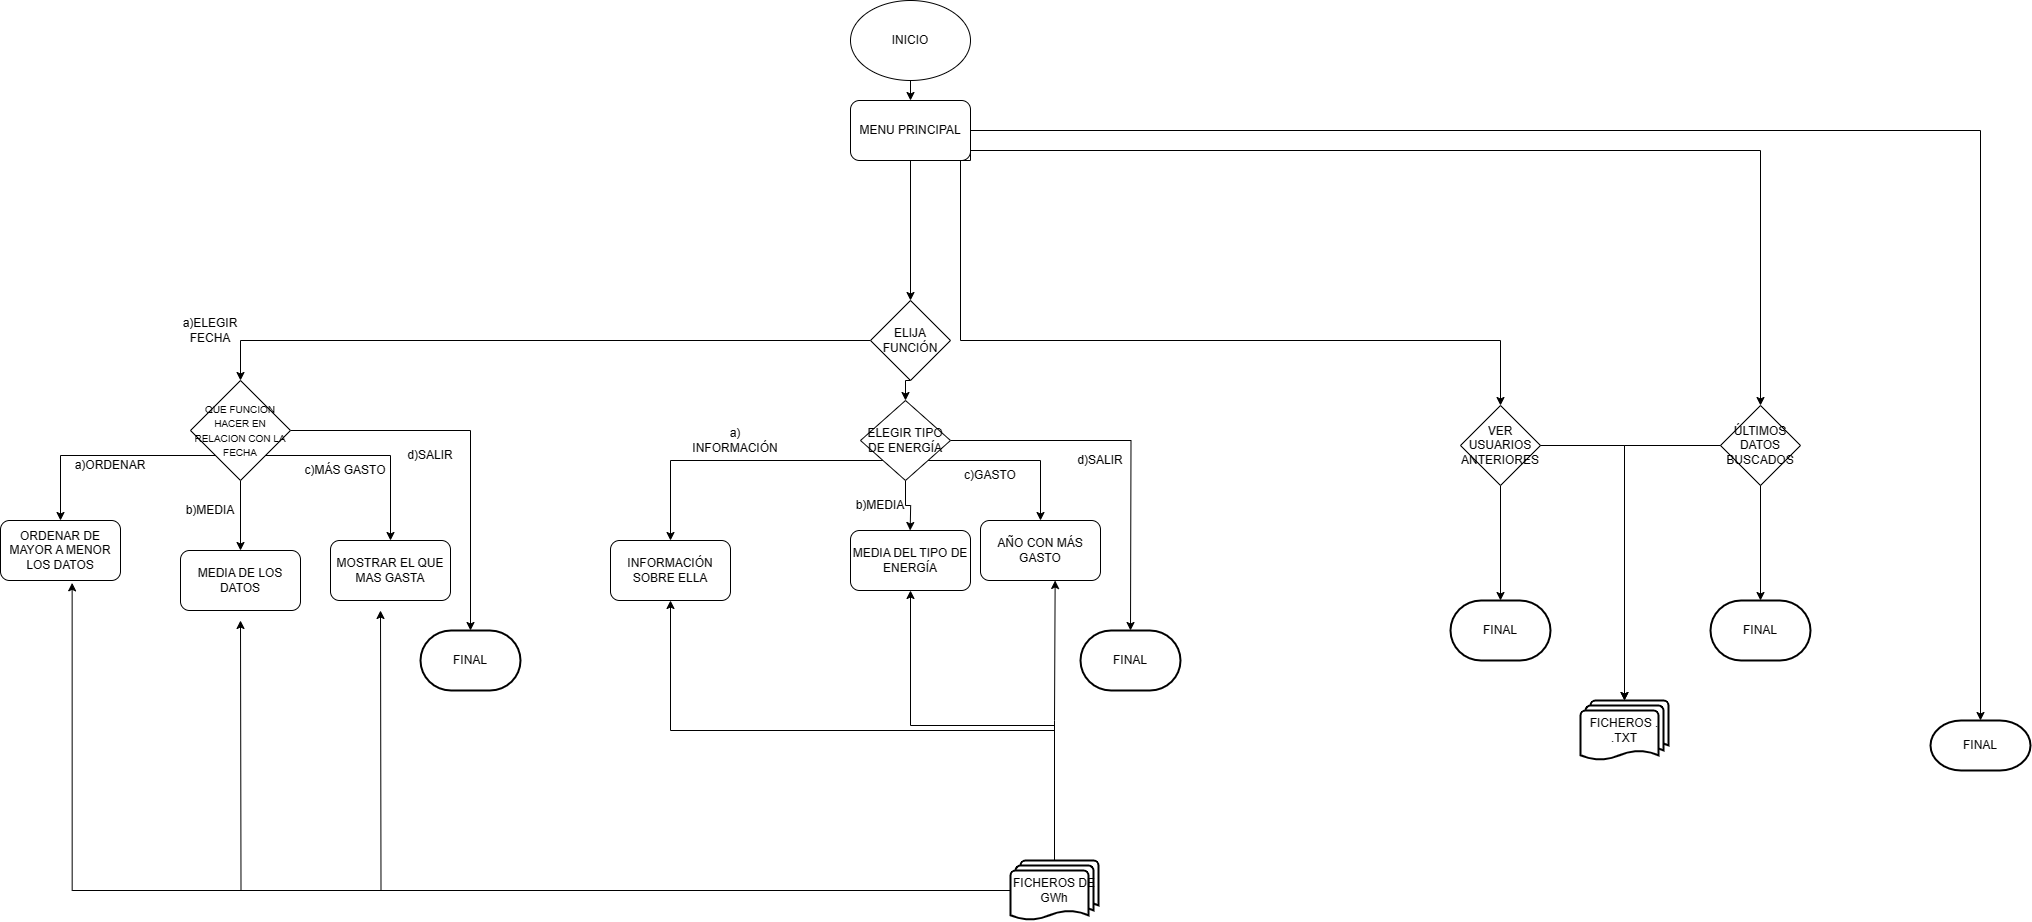

The diagram above was exported from draw.io. Its source (the exported page's mxGraphModel, read from the mxfile embedded in the PNG):
<mxGraphModel dx="2577" dy="915" grid="1" gridSize="10" guides="1" tooltips="1" connect="1" arrows="1" fold="1" page="1" pageScale="1" pageWidth="827" pageHeight="1169" math="0" shadow="0">
  <root>
    <mxCell id="0" />
    <mxCell id="1" parent="0" />
    <mxCell id="IpUC4_d0LnTNgPalihhx-1" value="INICIO" style="ellipse;whiteSpace=wrap;html=1;" parent="1" vertex="1">
      <mxGeometry x="340" width="120" height="80" as="geometry" />
    </mxCell>
    <mxCell id="IpUC4_d0LnTNgPalihhx-2" value="" style="endArrow=classic;html=1;exitX=0.5;exitY=1;exitDx=0;exitDy=0;" parent="1" source="IpUC4_d0LnTNgPalihhx-1" target="IpUC4_d0LnTNgPalihhx-3" edge="1">
      <mxGeometry width="50" height="50" relative="1" as="geometry">
        <mxPoint x="414" y="140" as="sourcePoint" />
        <mxPoint x="400" y="150" as="targetPoint" />
      </mxGeometry>
    </mxCell>
    <mxCell id="IpUC4_d0LnTNgPalihhx-3" value="MENU PRINCIPAL" style="rounded=1;whiteSpace=wrap;html=1;" parent="1" vertex="1">
      <mxGeometry x="340" y="100" width="120" height="60" as="geometry" />
    </mxCell>
    <mxCell id="IpUC4_d0LnTNgPalihhx-4" value="" style="endArrow=classic;html=1;exitX=0.5;exitY=1;exitDx=0;exitDy=0;" parent="1" source="IpUC4_d0LnTNgPalihhx-3" target="IpUC4_d0LnTNgPalihhx-5" edge="1">
      <mxGeometry width="50" height="50" relative="1" as="geometry">
        <mxPoint x="390" y="260" as="sourcePoint" />
        <mxPoint x="400" y="230" as="targetPoint" />
      </mxGeometry>
    </mxCell>
    <mxCell id="IpUC4_d0LnTNgPalihhx-20" style="edgeStyle=orthogonalEdgeStyle;rounded=0;orthogonalLoop=1;jettySize=auto;html=1;exitX=0.5;exitY=1;exitDx=0;exitDy=0;entryX=0.5;entryY=0;entryDx=0;entryDy=0;" parent="1" source="IpUC4_d0LnTNgPalihhx-5" target="IpUC4_d0LnTNgPalihhx-22" edge="1">
      <mxGeometry relative="1" as="geometry">
        <mxPoint x="400" y="390" as="targetPoint" />
      </mxGeometry>
    </mxCell>
    <mxCell id="IpUC4_d0LnTNgPalihhx-25" style="edgeStyle=orthogonalEdgeStyle;rounded=0;orthogonalLoop=1;jettySize=auto;html=1;exitX=0;exitY=0.5;exitDx=0;exitDy=0;entryX=0.5;entryY=0;entryDx=0;entryDy=0;" parent="1" source="IpUC4_d0LnTNgPalihhx-5" target="IpUC4_d0LnTNgPalihhx-9" edge="1">
      <mxGeometry relative="1" as="geometry">
        <Array as="points">
          <mxPoint x="-270" y="340" />
        </Array>
      </mxGeometry>
    </mxCell>
    <mxCell id="IpUC4_d0LnTNgPalihhx-26" style="edgeStyle=orthogonalEdgeStyle;rounded=0;orthogonalLoop=1;jettySize=auto;html=1;entryX=0.5;entryY=0;entryDx=0;entryDy=0;" parent="1" target="IpUC4_d0LnTNgPalihhx-24" edge="1">
      <mxGeometry relative="1" as="geometry">
        <Array as="points">
          <mxPoint x="400" y="160" />
          <mxPoint x="450" y="160" />
          <mxPoint x="450" y="340" />
          <mxPoint x="990" y="340" />
        </Array>
        <mxPoint x="400" y="170" as="sourcePoint" />
      </mxGeometry>
    </mxCell>
    <mxCell id="IpUC4_d0LnTNgPalihhx-5" value="ELIJA FUNCIÓN" style="rhombus;whiteSpace=wrap;html=1;" parent="1" vertex="1">
      <mxGeometry x="360" y="300" width="80" height="80" as="geometry" />
    </mxCell>
    <mxCell id="IpUC4_d0LnTNgPalihhx-8" value="a)ELEGIR FECHA" style="text;html=1;strokeColor=none;fillColor=none;align=center;verticalAlign=middle;whiteSpace=wrap;rounded=0;" parent="1" vertex="1">
      <mxGeometry x="-320" y="320" width="40" height="20" as="geometry" />
    </mxCell>
    <mxCell id="IpUC4_d0LnTNgPalihhx-11" style="edgeStyle=orthogonalEdgeStyle;rounded=0;orthogonalLoop=1;jettySize=auto;html=1;exitX=0;exitY=1;exitDx=0;exitDy=0;" parent="1" source="IpUC4_d0LnTNgPalihhx-9" target="IpUC4_d0LnTNgPalihhx-12" edge="1">
      <mxGeometry relative="1" as="geometry">
        <mxPoint x="-260" y="540" as="targetPoint" />
      </mxGeometry>
    </mxCell>
    <mxCell id="IpUC4_d0LnTNgPalihhx-14" style="edgeStyle=orthogonalEdgeStyle;rounded=0;orthogonalLoop=1;jettySize=auto;html=1;exitX=0.5;exitY=1;exitDx=0;exitDy=0;" parent="1" source="IpUC4_d0LnTNgPalihhx-9" target="IpUC4_d0LnTNgPalihhx-15" edge="1">
      <mxGeometry relative="1" as="geometry">
        <mxPoint x="-170" y="500" as="targetPoint" />
      </mxGeometry>
    </mxCell>
    <mxCell id="IpUC4_d0LnTNgPalihhx-17" style="edgeStyle=orthogonalEdgeStyle;rounded=0;orthogonalLoop=1;jettySize=auto;html=1;exitX=1;exitY=1;exitDx=0;exitDy=0;" parent="1" source="IpUC4_d0LnTNgPalihhx-9" target="IpUC4_d0LnTNgPalihhx-18" edge="1">
      <mxGeometry relative="1" as="geometry">
        <mxPoint x="-50" y="540" as="targetPoint" />
      </mxGeometry>
    </mxCell>
    <mxCell id="IpUC4_d0LnTNgPalihhx-29" style="edgeStyle=orthogonalEdgeStyle;rounded=0;orthogonalLoop=1;jettySize=auto;html=1;exitX=1;exitY=0.5;exitDx=0;exitDy=0;" parent="1" source="IpUC4_d0LnTNgPalihhx-9" edge="1">
      <mxGeometry relative="1" as="geometry">
        <mxPoint x="-40" y="630" as="targetPoint" />
        <Array as="points">
          <mxPoint x="-40" y="430" />
        </Array>
      </mxGeometry>
    </mxCell>
    <mxCell id="IpUC4_d0LnTNgPalihhx-9" value="&lt;font style=&quot;font-size: 10px&quot;&gt;QUE FUNCION HACER EN RELACION CON LA FECHA&lt;/font&gt;" style="rhombus;whiteSpace=wrap;html=1;" parent="1" vertex="1">
      <mxGeometry x="-320" y="380" width="100" height="100" as="geometry" />
    </mxCell>
    <mxCell id="IpUC4_d0LnTNgPalihhx-12" value="ORDENAR DE MAYOR A MENOR LOS DATOS" style="rounded=1;whiteSpace=wrap;html=1;" parent="1" vertex="1">
      <mxGeometry x="-510" y="520" width="120" height="60" as="geometry" />
    </mxCell>
    <mxCell id="IpUC4_d0LnTNgPalihhx-13" value="a)ORDENAR" style="text;html=1;strokeColor=none;fillColor=none;align=center;verticalAlign=middle;whiteSpace=wrap;rounded=0;" parent="1" vertex="1">
      <mxGeometry x="-420" y="450" width="40" height="30" as="geometry" />
    </mxCell>
    <mxCell id="IpUC4_d0LnTNgPalihhx-15" value="MEDIA DE LOS DATOS" style="rounded=1;whiteSpace=wrap;html=1;" parent="1" vertex="1">
      <mxGeometry x="-330" y="550" width="120" height="60" as="geometry" />
    </mxCell>
    <mxCell id="IpUC4_d0LnTNgPalihhx-16" value="b)MEDIA" style="text;html=1;strokeColor=none;fillColor=none;align=center;verticalAlign=middle;whiteSpace=wrap;rounded=0;" parent="1" vertex="1">
      <mxGeometry x="-320" y="500" width="40" height="20" as="geometry" />
    </mxCell>
    <mxCell id="IpUC4_d0LnTNgPalihhx-18" value="MOSTRAR EL QUE MAS GASTA" style="rounded=1;whiteSpace=wrap;html=1;" parent="1" vertex="1">
      <mxGeometry x="-180" y="540" width="120" height="60" as="geometry" />
    </mxCell>
    <mxCell id="IpUC4_d0LnTNgPalihhx-19" value="c)MÁS GASTO" style="text;html=1;strokeColor=none;fillColor=none;align=center;verticalAlign=middle;whiteSpace=wrap;rounded=0;" parent="1" vertex="1">
      <mxGeometry x="-210" y="460" width="90" height="20" as="geometry" />
    </mxCell>
    <mxCell id="IpUC4_d0LnTNgPalihhx-40" style="edgeStyle=orthogonalEdgeStyle;rounded=0;orthogonalLoop=1;jettySize=auto;html=1;exitX=0;exitY=1;exitDx=0;exitDy=0;" parent="1" source="IpUC4_d0LnTNgPalihhx-22" target="IpUC4_d0LnTNgPalihhx-41" edge="1">
      <mxGeometry relative="1" as="geometry">
        <mxPoint x="140" y="510" as="targetPoint" />
      </mxGeometry>
    </mxCell>
    <mxCell id="IpUC4_d0LnTNgPalihhx-44" style="edgeStyle=orthogonalEdgeStyle;rounded=0;orthogonalLoop=1;jettySize=auto;html=1;exitX=0.5;exitY=1;exitDx=0;exitDy=0;" parent="1" source="IpUC4_d0LnTNgPalihhx-22" edge="1">
      <mxGeometry relative="1" as="geometry">
        <mxPoint x="399.66666666666697" y="530" as="targetPoint" />
      </mxGeometry>
    </mxCell>
    <mxCell id="IpUC4_d0LnTNgPalihhx-47" style="edgeStyle=orthogonalEdgeStyle;rounded=0;orthogonalLoop=1;jettySize=auto;html=1;exitX=1;exitY=1;exitDx=0;exitDy=0;" parent="1" source="IpUC4_d0LnTNgPalihhx-22" target="IpUC4_d0LnTNgPalihhx-48" edge="1">
      <mxGeometry relative="1" as="geometry">
        <mxPoint x="530" y="550" as="targetPoint" />
      </mxGeometry>
    </mxCell>
    <mxCell id="IpUC4_d0LnTNgPalihhx-54" style="edgeStyle=orthogonalEdgeStyle;rounded=0;orthogonalLoop=1;jettySize=auto;html=1;exitX=1;exitY=0.5;exitDx=0;exitDy=0;" parent="1" source="IpUC4_d0LnTNgPalihhx-22" edge="1">
      <mxGeometry relative="1" as="geometry">
        <mxPoint x="620" y="630" as="targetPoint" />
      </mxGeometry>
    </mxCell>
    <mxCell id="IpUC4_d0LnTNgPalihhx-22" value="ELEGIR TIPO DE ENERGÍA" style="rhombus;whiteSpace=wrap;html=1;" parent="1" vertex="1">
      <mxGeometry x="350" y="400" width="90" height="80" as="geometry" />
    </mxCell>
    <mxCell id="IpUC4_d0LnTNgPalihhx-59" style="edgeStyle=orthogonalEdgeStyle;rounded=0;orthogonalLoop=1;jettySize=auto;html=1;exitX=0.5;exitY=1;exitDx=0;exitDy=0;" parent="1" source="IpUC4_d0LnTNgPalihhx-24" edge="1">
      <mxGeometry relative="1" as="geometry">
        <mxPoint x="990" y="600" as="targetPoint" />
      </mxGeometry>
    </mxCell>
    <mxCell id="IpUC4_d0LnTNgPalihhx-24" value="VER USUARIOS ANTERIORES" style="rhombus;whiteSpace=wrap;html=1;" parent="1" vertex="1">
      <mxGeometry x="950" y="405" width="80" height="80" as="geometry" />
    </mxCell>
    <mxCell id="IpUC4_d0LnTNgPalihhx-32" style="edgeStyle=orthogonalEdgeStyle;rounded=0;orthogonalLoop=1;jettySize=auto;html=1;exitX=0.75;exitY=1;exitDx=0;exitDy=0;" parent="1" source="IpUC4_d0LnTNgPalihhx-3" target="IpUC4_d0LnTNgPalihhx-33" edge="1">
      <mxGeometry relative="1" as="geometry">
        <mxPoint x="821.5999755859375" y="640" as="targetPoint" />
        <Array as="points">
          <mxPoint x="460" y="160" />
          <mxPoint x="460" y="130" />
          <mxPoint x="1470" y="130" />
        </Array>
        <mxPoint x="440" y="220.0000000000001" as="sourcePoint" />
      </mxGeometry>
    </mxCell>
    <mxCell id="IpUC4_d0LnTNgPalihhx-31" value="FINAL" style="strokeWidth=2;html=1;shape=mxgraph.flowchart.terminator;whiteSpace=wrap;" parent="1" vertex="1">
      <mxGeometry x="-90" y="630" width="100" height="60" as="geometry" />
    </mxCell>
    <mxCell id="IpUC4_d0LnTNgPalihhx-33" value="FINAL" style="strokeWidth=2;html=1;shape=mxgraph.flowchart.terminator;whiteSpace=wrap;" parent="1" vertex="1">
      <mxGeometry x="1420" y="720" width="100" height="50" as="geometry" />
    </mxCell>
    <mxCell id="IpUC4_d0LnTNgPalihhx-41" value="INFORMACIÓN SOBRE ELLA" style="rounded=1;whiteSpace=wrap;html=1;" parent="1" vertex="1">
      <mxGeometry x="100" y="540" width="120" height="60" as="geometry" />
    </mxCell>
    <mxCell id="IpUC4_d0LnTNgPalihhx-43" value="a) INFORMACIÓN" style="text;html=1;strokeColor=none;fillColor=none;align=center;verticalAlign=middle;whiteSpace=wrap;rounded=0;" parent="1" vertex="1">
      <mxGeometry x="180" y="430" width="90" height="20" as="geometry" />
    </mxCell>
    <mxCell id="IpUC4_d0LnTNgPalihhx-45" value="MEDIA DEL TIPO DE ENERGÍA" style="rounded=1;whiteSpace=wrap;html=1;" parent="1" vertex="1">
      <mxGeometry x="340" y="530" width="120" height="60" as="geometry" />
    </mxCell>
    <mxCell id="IpUC4_d0LnTNgPalihhx-46" value="b)MEDIA" style="text;html=1;strokeColor=none;fillColor=none;align=center;verticalAlign=middle;whiteSpace=wrap;rounded=0;" parent="1" vertex="1">
      <mxGeometry x="350" y="495" width="40" height="20" as="geometry" />
    </mxCell>
    <mxCell id="IpUC4_d0LnTNgPalihhx-48" value="AÑO CON MÁS GASTO" style="rounded=1;whiteSpace=wrap;html=1;" parent="1" vertex="1">
      <mxGeometry x="470" y="520" width="120" height="60" as="geometry" />
    </mxCell>
    <mxCell id="IpUC4_d0LnTNgPalihhx-49" value="c)GASTO" style="text;html=1;strokeColor=none;fillColor=none;align=center;verticalAlign=middle;whiteSpace=wrap;rounded=0;" parent="1" vertex="1">
      <mxGeometry x="460" y="465" width="40" height="20" as="geometry" />
    </mxCell>
    <mxCell id="IpUC4_d0LnTNgPalihhx-55" value="FINAL" style="strokeWidth=2;html=1;shape=mxgraph.flowchart.terminator;whiteSpace=wrap;" parent="1" vertex="1">
      <mxGeometry x="570" y="630" width="100" height="60" as="geometry" />
    </mxCell>
    <mxCell id="IpUC4_d0LnTNgPalihhx-56" value="d)SALIR" style="text;html=1;strokeColor=none;fillColor=none;align=center;verticalAlign=middle;whiteSpace=wrap;rounded=0;" parent="1" vertex="1">
      <mxGeometry x="-100" y="445" width="40" height="20" as="geometry" />
    </mxCell>
    <mxCell id="IpUC4_d0LnTNgPalihhx-57" value="d)SALIR" style="text;html=1;strokeColor=none;fillColor=none;align=center;verticalAlign=middle;whiteSpace=wrap;rounded=0;" parent="1" vertex="1">
      <mxGeometry x="570" y="450" width="40" height="20" as="geometry" />
    </mxCell>
    <mxCell id="IpUC4_d0LnTNgPalihhx-60" value="FINAL" style="strokeWidth=2;html=1;shape=mxgraph.flowchart.terminator;whiteSpace=wrap;" parent="1" vertex="1">
      <mxGeometry x="940" y="600" width="100" height="60" as="geometry" />
    </mxCell>
    <mxCell id="IpUC4_d0LnTNgPalihhx-63" style="edgeStyle=orthogonalEdgeStyle;rounded=0;orthogonalLoop=1;jettySize=auto;html=1;exitX=0.5;exitY=0;exitDx=0;exitDy=0;exitPerimeter=0;entryX=0.622;entryY=1;entryDx=0;entryDy=0;entryPerimeter=0;" parent="1" source="IpUC4_d0LnTNgPalihhx-61" target="IpUC4_d0LnTNgPalihhx-48" edge="1">
      <mxGeometry relative="1" as="geometry" />
    </mxCell>
    <mxCell id="IpUC4_d0LnTNgPalihhx-67" style="edgeStyle=orthogonalEdgeStyle;rounded=0;orthogonalLoop=1;jettySize=auto;html=1;exitX=0;exitY=0.5;exitDx=0;exitDy=0;exitPerimeter=0;" parent="1" source="IpUC4_d0LnTNgPalihhx-61" edge="1">
      <mxGeometry relative="1" as="geometry">
        <mxPoint x="-130" y="610" as="targetPoint" />
      </mxGeometry>
    </mxCell>
    <mxCell id="IpUC4_d0LnTNgPalihhx-68" style="edgeStyle=orthogonalEdgeStyle;rounded=0;orthogonalLoop=1;jettySize=auto;html=1;exitX=0.5;exitY=0;exitDx=0;exitDy=0;exitPerimeter=0;entryX=0.5;entryY=1;entryDx=0;entryDy=0;" parent="1" source="IpUC4_d0LnTNgPalihhx-61" target="IpUC4_d0LnTNgPalihhx-45" edge="1">
      <mxGeometry relative="1" as="geometry" />
    </mxCell>
    <mxCell id="IpUC4_d0LnTNgPalihhx-69" style="edgeStyle=orthogonalEdgeStyle;rounded=0;orthogonalLoop=1;jettySize=auto;html=1;exitX=0.5;exitY=0;exitDx=0;exitDy=0;exitPerimeter=0;entryX=0.5;entryY=1;entryDx=0;entryDy=0;" parent="1" source="IpUC4_d0LnTNgPalihhx-61" target="IpUC4_d0LnTNgPalihhx-41" edge="1">
      <mxGeometry relative="1" as="geometry" />
    </mxCell>
    <mxCell id="IpUC4_d0LnTNgPalihhx-70" style="edgeStyle=orthogonalEdgeStyle;rounded=0;orthogonalLoop=1;jettySize=auto;html=1;exitX=0;exitY=0.5;exitDx=0;exitDy=0;exitPerimeter=0;" parent="1" source="IpUC4_d0LnTNgPalihhx-61" edge="1">
      <mxGeometry relative="1" as="geometry">
        <mxPoint x="-270" y="620" as="targetPoint" />
      </mxGeometry>
    </mxCell>
    <mxCell id="IpUC4_d0LnTNgPalihhx-71" style="edgeStyle=orthogonalEdgeStyle;rounded=0;orthogonalLoop=1;jettySize=auto;html=1;exitX=0;exitY=0.5;exitDx=0;exitDy=0;exitPerimeter=0;entryX=0.597;entryY=1.039;entryDx=0;entryDy=0;entryPerimeter=0;" parent="1" source="IpUC4_d0LnTNgPalihhx-61" target="IpUC4_d0LnTNgPalihhx-12" edge="1">
      <mxGeometry relative="1" as="geometry" />
    </mxCell>
    <mxCell id="IpUC4_d0LnTNgPalihhx-61" value="FICHEROS DE GWh" style="strokeWidth=2;html=1;shape=mxgraph.flowchart.multi-document;whiteSpace=wrap;" parent="1" vertex="1">
      <mxGeometry x="500" y="860" width="88" height="60" as="geometry" />
    </mxCell>
    <mxCell id="6_EcLg265f5NRU3S8NCR-1" value="" style="rhombus;whiteSpace=wrap;html=1;" vertex="1" parent="1">
      <mxGeometry x="1210" y="405" width="80" height="80" as="geometry" />
    </mxCell>
    <mxCell id="6_EcLg265f5NRU3S8NCR-2" value="ÚLTIMOS DATOS BUSCADOS" style="text;html=1;strokeColor=none;fillColor=none;align=center;verticalAlign=middle;whiteSpace=wrap;rounded=0;" vertex="1" parent="1">
      <mxGeometry x="1220" y="430" width="60" height="30" as="geometry" />
    </mxCell>
    <mxCell id="6_EcLg265f5NRU3S8NCR-3" value="FINAL" style="strokeWidth=2;html=1;shape=mxgraph.flowchart.terminator;whiteSpace=wrap;" vertex="1" parent="1">
      <mxGeometry x="1200" y="600" width="100" height="60" as="geometry" />
    </mxCell>
    <mxCell id="6_EcLg265f5NRU3S8NCR-6" value="" style="endArrow=classic;html=1;rounded=0;exitX=0.5;exitY=1;exitDx=0;exitDy=0;entryX=0.5;entryY=0;entryDx=0;entryDy=0;entryPerimeter=0;" edge="1" parent="1" source="6_EcLg265f5NRU3S8NCR-1" target="6_EcLg265f5NRU3S8NCR-3">
      <mxGeometry width="50" height="50" relative="1" as="geometry">
        <mxPoint x="1130" y="550" as="sourcePoint" />
        <mxPoint x="1260" y="530" as="targetPoint" />
        <Array as="points" />
      </mxGeometry>
    </mxCell>
    <mxCell id="6_EcLg265f5NRU3S8NCR-7" value="" style="endArrow=classic;html=1;rounded=0;entryX=0.5;entryY=0;entryDx=0;entryDy=0;" edge="1" parent="1" target="6_EcLg265f5NRU3S8NCR-1">
      <mxGeometry width="50" height="50" relative="1" as="geometry">
        <mxPoint x="460" y="150" as="sourcePoint" />
        <mxPoint x="990" y="440" as="targetPoint" />
        <Array as="points">
          <mxPoint x="1250" y="150" />
        </Array>
      </mxGeometry>
    </mxCell>
    <mxCell id="6_EcLg265f5NRU3S8NCR-8" value="FICHEROS .&lt;br&gt;.TXT" style="strokeWidth=2;html=1;shape=mxgraph.flowchart.multi-document;whiteSpace=wrap;" vertex="1" parent="1">
      <mxGeometry x="1070" y="700" width="88" height="60" as="geometry" />
    </mxCell>
    <mxCell id="6_EcLg265f5NRU3S8NCR-9" value="" style="endArrow=classic;html=1;rounded=0;entryX=0.5;entryY=0;entryDx=0;entryDy=0;entryPerimeter=0;exitX=1;exitY=0.5;exitDx=0;exitDy=0;" edge="1" parent="1" source="IpUC4_d0LnTNgPalihhx-24" target="6_EcLg265f5NRU3S8NCR-8">
      <mxGeometry width="50" height="50" relative="1" as="geometry">
        <mxPoint x="980" y="510" as="sourcePoint" />
        <mxPoint x="1030" y="460" as="targetPoint" />
        <Array as="points">
          <mxPoint x="1114" y="445" />
        </Array>
      </mxGeometry>
    </mxCell>
    <mxCell id="6_EcLg265f5NRU3S8NCR-11" value="" style="endArrow=classic;html=1;rounded=0;entryX=0.5;entryY=0;entryDx=0;entryDy=0;entryPerimeter=0;exitX=0;exitY=0.5;exitDx=0;exitDy=0;" edge="1" parent="1" source="6_EcLg265f5NRU3S8NCR-1" target="6_EcLg265f5NRU3S8NCR-8">
      <mxGeometry width="50" height="50" relative="1" as="geometry">
        <mxPoint x="1000" y="560" as="sourcePoint" />
        <mxPoint x="1050" y="510" as="targetPoint" />
        <Array as="points">
          <mxPoint x="1114" y="445" />
        </Array>
      </mxGeometry>
    </mxCell>
  </root>
</mxGraphModel>